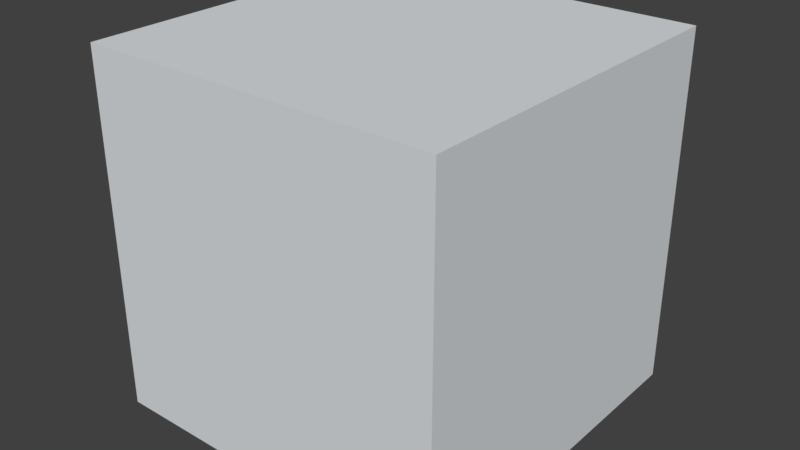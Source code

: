 # Source: Block_Grey.blend  (saved by Blender 2.77.0; exported with 4.5.12 LTS)
import bpy
from mathutils import Matrix  # noqa: F401  (used for matrix-valued properties, if any)

bpy.ops.wm.read_factory_settings(use_empty=True)
scene = bpy.context.scene
scene.name = 'Scene'

# ---- collections
col_collection_1 = bpy.data.collections.new('Collection 1'); scene.collection.children.link(col_collection_1)

# ---- materials (node trees are filled in below, after node groups)
mat_material = bpy.data.materials.new('Material')
mat_material.alpha_threshold = 0.0
mat_material.use_transparent_shadow = False
mat_material.diffuse_color = (0.7233, 0.7467, 0.7656, 1.0)
mat_material.specular_color = (1.0, 0.9646, 0.9911)
mat_material.roughness = 0.5
mat_material.line_color = (0.0, 0.0, 0.0, 1.0)

# ---- material node trees

# ---- world
world_world = bpy.data.worlds.new('World'); scene.world = world_world
world_world.color = (0.05088, 0.05088, 0.05088)
world_world.use_sun_shadow = False
world_world.sun_shadow_jitter_overblur = 0.0
world_world.cycles.sampling_method = 'MANUAL'

# ---- meshes
me_cube = bpy.data.meshes.new('Cube')
me_cube.from_pydata([(1.0, 1.0, -1.0), (1.0, -1.0, -1.0), (-1.0, -1.0, -1.0), (-1.0, 1.0, -1.0), (1.0, 1.0, 1.0), (1.0, -1.0, 1.0), (-1.0, -1.0, 1.0), (-1.0, 1.0, 1.0)], [], [(0, 1, 2, 3), (4, 7, 6, 5), (0, 4, 5, 1), (1, 5, 6, 2), (2, 6, 7, 3), (4, 0, 3, 7)])
me_cube.materials.append(mat_material)
me_cube.use_remesh_preserve_volume = False
me_cube.use_remesh_preserve_attributes = False
me_cube.use_mirror_vertex_groups = False
me_cube.update()

# ---- objects
ob_cube = bpy.data.objects.new('Cube', me_cube)

# ---- transforms, parenting, visibility, modifiers, constraints
ob_cube.location = (0.0, 0.0, 0.0)
ob_cube.scale = (0.5, 0.5, 0.5)
ob_cube.lock_rotations_4d = False
ob_cube.empty_display_type = 'ARROWS'
ob_cube.lineart.crease_threshold = 0.0

# ---- collection membership
col_collection_1.objects.link(ob_cube)

# ---- scene / render settings (as saved in the file)
scene.frame_start = 1; scene.frame_end = 250; scene.frame_set(1)
scene.render.engine = 'BLENDER_EEVEE_NEXT'
scene.render.resolution_percentage = 50
scene.render.dither_intensity = 0.0
scene.cycles.use_denoising = False
scene.cycles.samples = 128
scene.cycles.sampling_pattern = 'TABULATED_SOBOL'
scene.cycles.light_sampling_threshold = 0.0
scene.cycles.use_adaptive_sampling = False
scene.cycles.use_light_tree = False
scene.cycles.blur_glossy = 0.0
scene.cycles.sample_clamp_indirect = 0.0
scene.view_settings.view_transform = 'Standard'
bpy.context.view_layer.update()

# ---- added for rendering (the .blend has no active camera and no usable light): camera, sun
cam_auto = bpy.data.cameras.new('AutoCamera')
cam_auto.lens = 50.0
cam_auto.sensor_width = 36.0
cam_auto.clip_end = 1000.0
ob_auto_camera = bpy.data.objects.new('AutoCamera', cam_auto)
scene.collection.objects.link(ob_auto_camera)
ob_auto_camera.location = (1.60254, -1.92304, 1.28203)
ob_auto_camera.rotation_euler = (1.09748, -7.21219e-08, 0.694738)
scene.camera = ob_auto_camera
light_auto_sun = bpy.data.lights.new('AutoSun', 'SUN')
light_auto_sun.energy = 3.0
light_auto_sun.angle = 0.0523599
ob_auto_sun = bpy.data.objects.new('AutoSun', light_auto_sun)
scene.collection.objects.link(ob_auto_sun)
ob_auto_sun.rotation_euler = (0.872665, 0.174533, 0.523599)
bpy.context.view_layer.update()
